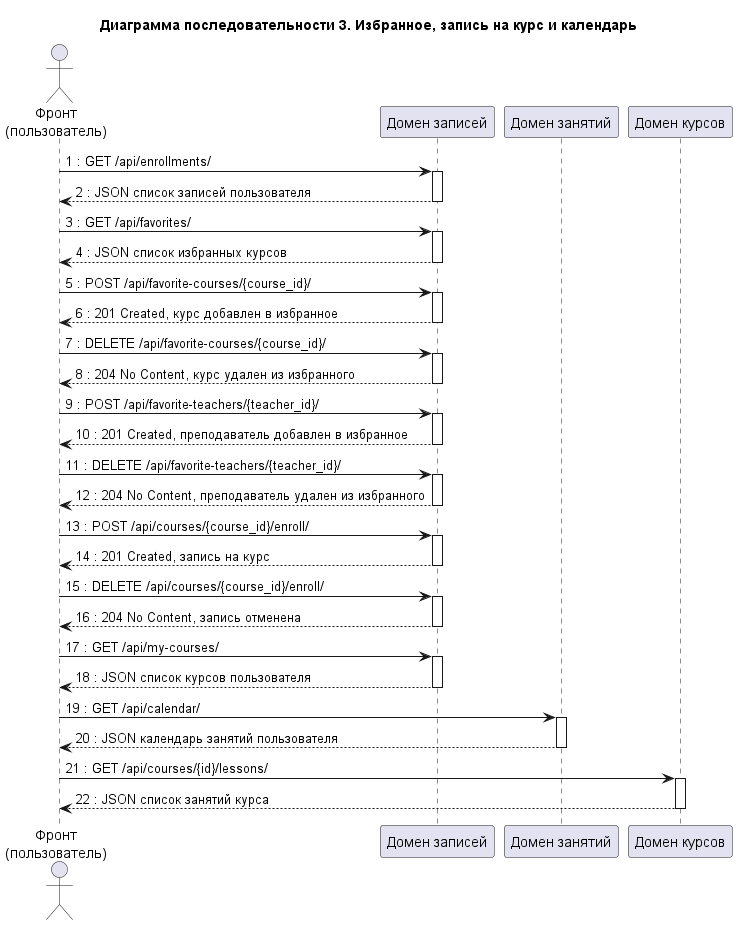

The diagram above was rendered by PlantUML. Its source (embedded in the PNG):
@startuml
title Диаграмма последовательности 3. Избранное, запись на курс и календарь

actor "Фронт\n(пользователь)" as FrontUser
participant "Домен записей" as EnrollmentsDomain
participant "Домен занятий" as LessonsDomain
participant "Домен курсов" as CoursesDomain

FrontUser -> EnrollmentsDomain : 1 : GET /api/enrollments/
activate EnrollmentsDomain
EnrollmentsDomain --> FrontUser : 2 : JSON список записей пользователя
deactivate EnrollmentsDomain

FrontUser -> EnrollmentsDomain : 3 : GET /api/favorites/
activate EnrollmentsDomain
EnrollmentsDomain --> FrontUser : 4 : JSON список избранных курсов
deactivate EnrollmentsDomain

FrontUser -> EnrollmentsDomain : 5 : POST /api/favorite-courses/{course_id}/
activate EnrollmentsDomain
EnrollmentsDomain --> FrontUser : 6 : 201 Created, курс добавлен в избранное
deactivate EnrollmentsDomain

FrontUser -> EnrollmentsDomain : 7 : DELETE /api/favorite-courses/{course_id}/
activate EnrollmentsDomain
EnrollmentsDomain --> FrontUser : 8 : 204 No Content, курс удален из избранного
deactivate EnrollmentsDomain

FrontUser -> EnrollmentsDomain : 9 : POST /api/favorite-teachers/{teacher_id}/
activate EnrollmentsDomain
EnrollmentsDomain --> FrontUser : 10 : 201 Created, преподаватель добавлен в избранное
deactivate EnrollmentsDomain

FrontUser -> EnrollmentsDomain : 11 : DELETE /api/favorite-teachers/{teacher_id}/
activate EnrollmentsDomain
EnrollmentsDomain --> FrontUser : 12 : 204 No Content, преподаватель удален из избранного
deactivate EnrollmentsDomain

FrontUser -> EnrollmentsDomain : 13 : POST /api/courses/{course_id}/enroll/
activate EnrollmentsDomain
EnrollmentsDomain --> FrontUser : 14 : 201 Created, запись на курс
deactivate EnrollmentsDomain

FrontUser -> EnrollmentsDomain : 15 : DELETE /api/courses/{course_id}/enroll/
activate EnrollmentsDomain
EnrollmentsDomain --> FrontUser : 16 : 204 No Content, запись отменена
deactivate EnrollmentsDomain

FrontUser -> EnrollmentsDomain : 17 : GET /api/my-courses/
activate EnrollmentsDomain
EnrollmentsDomain --> FrontUser : 18 : JSON список курсов пользователя
deactivate EnrollmentsDomain

FrontUser -> LessonsDomain : 19 : GET /api/calendar/
activate LessonsDomain
LessonsDomain --> FrontUser : 20 : JSON календарь занятий пользователя
deactivate LessonsDomain

FrontUser -> CoursesDomain : 21 : GET /api/courses/{id}/lessons/
activate CoursesDomain
CoursesDomain --> FrontUser : 22 : JSON список занятий курса
deactivate CoursesDomain
@enduml